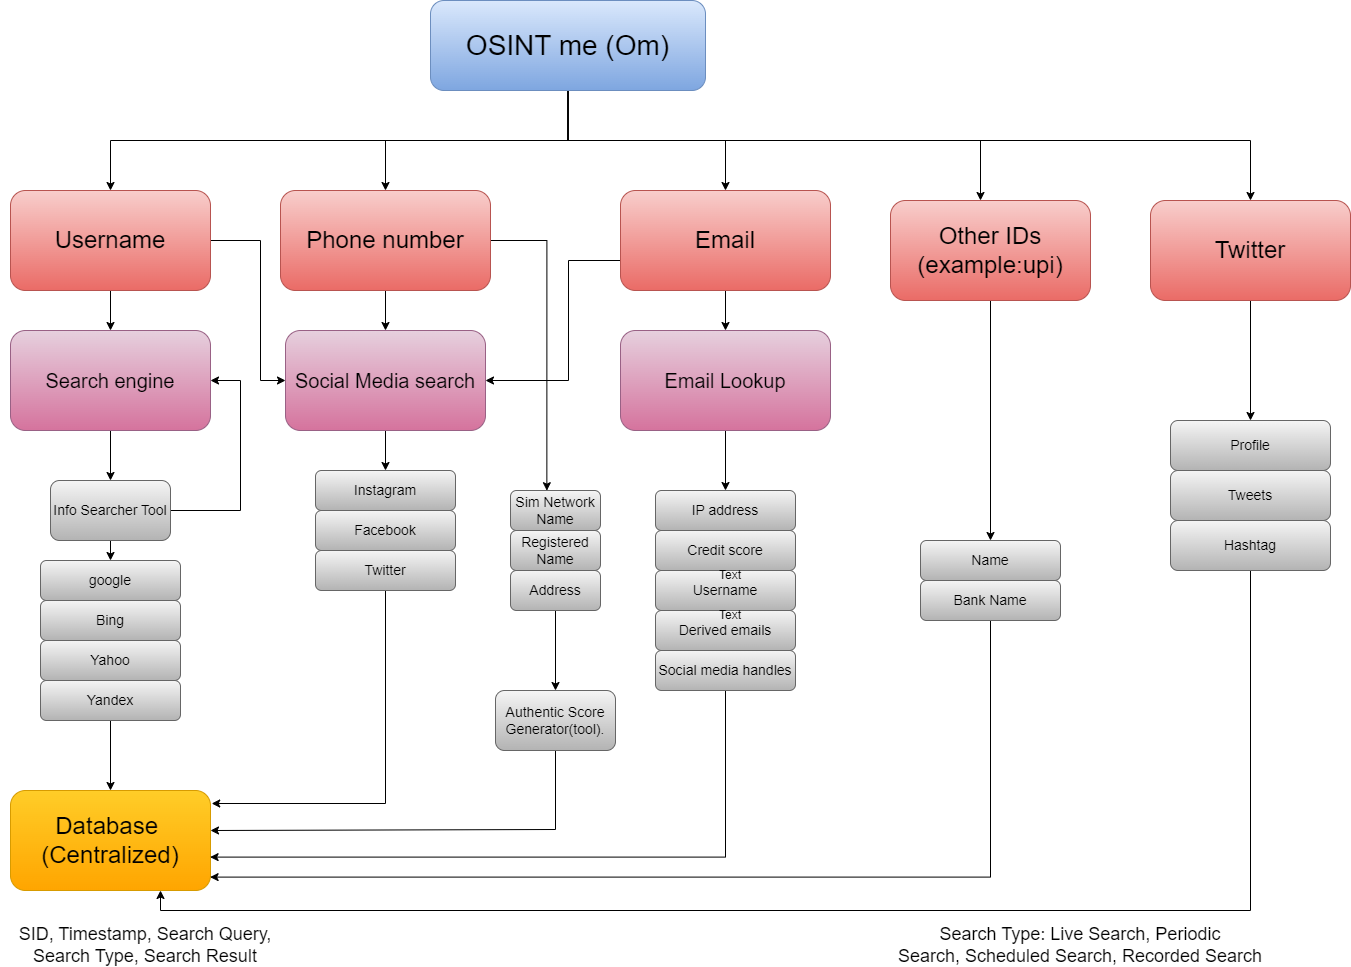

The diagram above was exported from draw.io. Its source (the exported page's mxGraphModel, read from the mxfile embedded in the PNG):
<mxGraphModel dx="2333" dy="1981" grid="1" gridSize="10" guides="1" tooltips="1" connect="1" arrows="1" fold="1" page="1" pageScale="1" pageWidth="850" pageHeight="1100" math="0" shadow="0">
  <root>
    <mxCell id="0" />
    <mxCell id="1" parent="0" />
    <mxCell id="FPwjYm_Yo13kNJ0HPoff-21" style="edgeStyle=orthogonalEdgeStyle;rounded=0;orthogonalLoop=1;jettySize=auto;html=1;entryX=0.5;entryY=0;entryDx=0;entryDy=0;" parent="1" source="FPwjYm_Yo13kNJ0HPoff-1" target="FPwjYm_Yo13kNJ0HPoff-9" edge="1">
      <mxGeometry relative="1" as="geometry" />
    </mxCell>
    <mxCell id="RJ8ETu-vLiPewFTwWk4d-7" style="edgeStyle=orthogonalEdgeStyle;rounded=0;orthogonalLoop=1;jettySize=auto;html=1;entryX=0;entryY=0.5;entryDx=0;entryDy=0;" edge="1" parent="1" source="FPwjYm_Yo13kNJ0HPoff-1" target="FPwjYm_Yo13kNJ0HPoff-18">
      <mxGeometry relative="1" as="geometry">
        <Array as="points">
          <mxPoint x="60" y="110" />
          <mxPoint x="60" y="250" />
        </Array>
      </mxGeometry>
    </mxCell>
    <mxCell id="FPwjYm_Yo13kNJ0HPoff-1" value="&lt;font style=&quot;font-size: 24px;&quot;&gt;Username&lt;/font&gt;" style="rounded=1;whiteSpace=wrap;html=1;fillColor=#f8cecc;gradientColor=#ea6b66;strokeColor=#b85450;" parent="1" vertex="1">
      <mxGeometry x="-190" y="60" width="200" height="100" as="geometry" />
    </mxCell>
    <mxCell id="RJ8ETu-vLiPewFTwWk4d-17" style="edgeStyle=orthogonalEdgeStyle;rounded=0;orthogonalLoop=1;jettySize=auto;html=1;exitX=0.5;exitY=1;exitDx=0;exitDy=0;entryX=0.5;entryY=0;entryDx=0;entryDy=0;" edge="1" parent="1" source="FPwjYm_Yo13kNJ0HPoff-2" target="FPwjYm_Yo13kNJ0HPoff-18">
      <mxGeometry relative="1" as="geometry" />
    </mxCell>
    <mxCell id="RJ8ETu-vLiPewFTwWk4d-18" style="edgeStyle=orthogonalEdgeStyle;rounded=0;orthogonalLoop=1;jettySize=auto;html=1;entryX=0.404;entryY=0.005;entryDx=0;entryDy=0;entryPerimeter=0;" edge="1" parent="1" source="FPwjYm_Yo13kNJ0HPoff-2" target="FPwjYm_Yo13kNJ0HPoff-33">
      <mxGeometry relative="1" as="geometry" />
    </mxCell>
    <mxCell id="FPwjYm_Yo13kNJ0HPoff-2" value="&lt;font style=&quot;font-size: 24px;&quot;&gt;Phone number&lt;/font&gt;" style="rounded=1;whiteSpace=wrap;html=1;fillColor=#f8cecc;gradientColor=#ea6b66;strokeColor=#b85450;" parent="1" vertex="1">
      <mxGeometry x="80" y="60" width="210" height="100" as="geometry" />
    </mxCell>
    <mxCell id="RJ8ETu-vLiPewFTwWk4d-8" style="edgeStyle=orthogonalEdgeStyle;rounded=0;orthogonalLoop=1;jettySize=auto;html=1;entryX=1;entryY=0.5;entryDx=0;entryDy=0;" edge="1" parent="1" source="FPwjYm_Yo13kNJ0HPoff-4" target="FPwjYm_Yo13kNJ0HPoff-18">
      <mxGeometry relative="1" as="geometry">
        <Array as="points">
          <mxPoint x="368" y="130" />
          <mxPoint x="368" y="250" />
        </Array>
      </mxGeometry>
    </mxCell>
    <mxCell id="RJ8ETu-vLiPewFTwWk4d-9" style="edgeStyle=orthogonalEdgeStyle;rounded=0;orthogonalLoop=1;jettySize=auto;html=1;exitX=0.5;exitY=1;exitDx=0;exitDy=0;entryX=0.5;entryY=0;entryDx=0;entryDy=0;" edge="1" parent="1" source="FPwjYm_Yo13kNJ0HPoff-4" target="FPwjYm_Yo13kNJ0HPoff-58">
      <mxGeometry relative="1" as="geometry" />
    </mxCell>
    <mxCell id="FPwjYm_Yo13kNJ0HPoff-4" value="&lt;font style=&quot;font-size: 24px;&quot;&gt;Email&lt;/font&gt;" style="rounded=1;whiteSpace=wrap;html=1;fillColor=#f8cecc;gradientColor=#ea6b66;strokeColor=#b85450;" parent="1" vertex="1">
      <mxGeometry x="420" y="60" width="210" height="100" as="geometry" />
    </mxCell>
    <mxCell id="FPwjYm_Yo13kNJ0HPoff-6" value="&lt;font style=&quot;font-size: 24px;&quot;&gt;Database&amp;nbsp;&lt;br&gt;(Centralized)&lt;br&gt;&lt;/font&gt;" style="rounded=1;whiteSpace=wrap;html=1;fillColor=#ffcd28;gradientColor=#ffa500;strokeColor=#d79b00;" parent="1" vertex="1">
      <mxGeometry x="-190" y="660" width="200" height="100" as="geometry" />
    </mxCell>
    <mxCell id="RJ8ETu-vLiPewFTwWk4d-10" style="edgeStyle=orthogonalEdgeStyle;rounded=0;orthogonalLoop=1;jettySize=auto;html=1;entryX=0.5;entryY=0;entryDx=0;entryDy=0;" edge="1" parent="1" source="FPwjYm_Yo13kNJ0HPoff-9" target="FPwjYm_Yo13kNJ0HPoff-45">
      <mxGeometry relative="1" as="geometry" />
    </mxCell>
    <mxCell id="FPwjYm_Yo13kNJ0HPoff-9" value="&lt;font style=&quot;font-size: 20px;&quot;&gt;Search engine&lt;/font&gt;" style="rounded=1;whiteSpace=wrap;html=1;fillColor=#e6d0de;gradientColor=#d5739d;strokeColor=#996185;" parent="1" vertex="1">
      <mxGeometry x="-190" y="200" width="200" height="100" as="geometry" />
    </mxCell>
    <mxCell id="FPwjYm_Yo13kNJ0HPoff-11" value="google" style="rounded=1;whiteSpace=wrap;html=1;fillColor=#f5f5f5;gradientColor=#b3b3b3;strokeColor=#666666;fontSize=14;" parent="1" vertex="1">
      <mxGeometry x="-160" y="430" width="140" height="40" as="geometry" />
    </mxCell>
    <mxCell id="FPwjYm_Yo13kNJ0HPoff-14" value="Bing" style="rounded=1;whiteSpace=wrap;html=1;fillColor=#f5f5f5;gradientColor=#b3b3b3;strokeColor=#666666;fontSize=14;" parent="1" vertex="1">
      <mxGeometry x="-160" y="470" width="140" height="40" as="geometry" />
    </mxCell>
    <mxCell id="FPwjYm_Yo13kNJ0HPoff-15" value="Yahoo" style="rounded=1;whiteSpace=wrap;html=1;fillColor=#f5f5f5;gradientColor=#b3b3b3;strokeColor=#666666;fontSize=14;" parent="1" vertex="1">
      <mxGeometry x="-160" y="510" width="140" height="40" as="geometry" />
    </mxCell>
    <mxCell id="RJ8ETu-vLiPewFTwWk4d-27" style="edgeStyle=orthogonalEdgeStyle;rounded=0;orthogonalLoop=1;jettySize=auto;html=1;entryX=0.5;entryY=0;entryDx=0;entryDy=0;" edge="1" parent="1" source="FPwjYm_Yo13kNJ0HPoff-16" target="FPwjYm_Yo13kNJ0HPoff-6">
      <mxGeometry relative="1" as="geometry" />
    </mxCell>
    <mxCell id="FPwjYm_Yo13kNJ0HPoff-16" value="Yandex" style="rounded=1;whiteSpace=wrap;html=1;fillColor=#f5f5f5;gradientColor=#b3b3b3;strokeColor=#666666;fontSize=14;" parent="1" vertex="1">
      <mxGeometry x="-160" y="550" width="140" height="40" as="geometry" />
    </mxCell>
    <mxCell id="RJ8ETu-vLiPewFTwWk4d-16" style="edgeStyle=orthogonalEdgeStyle;rounded=0;orthogonalLoop=1;jettySize=auto;html=1;exitX=0.5;exitY=1;exitDx=0;exitDy=0;entryX=0.5;entryY=0;entryDx=0;entryDy=0;" edge="1" parent="1" source="FPwjYm_Yo13kNJ0HPoff-18" target="FPwjYm_Yo13kNJ0HPoff-20">
      <mxGeometry relative="1" as="geometry" />
    </mxCell>
    <mxCell id="FPwjYm_Yo13kNJ0HPoff-18" value="&lt;font style=&quot;font-size: 20px;&quot;&gt;Social Media search&lt;/font&gt;" style="rounded=1;whiteSpace=wrap;html=1;fillColor=#e6d0de;gradientColor=#d5739d;strokeColor=#996185;" parent="1" vertex="1">
      <mxGeometry x="85" y="200" width="200" height="100" as="geometry" />
    </mxCell>
    <mxCell id="FPwjYm_Yo13kNJ0HPoff-20" value="Instagram" style="rounded=1;whiteSpace=wrap;html=1;fillColor=#f5f5f5;gradientColor=#b3b3b3;strokeColor=#666666;fontSize=14;" parent="1" vertex="1">
      <mxGeometry x="115" y="340" width="140" height="40" as="geometry" />
    </mxCell>
    <mxCell id="FPwjYm_Yo13kNJ0HPoff-23" value="Facebook" style="rounded=1;whiteSpace=wrap;html=1;fillColor=#f5f5f5;gradientColor=#b3b3b3;strokeColor=#666666;fontSize=14;" parent="1" vertex="1">
      <mxGeometry x="115" y="380" width="140" height="40" as="geometry" />
    </mxCell>
    <mxCell id="RJ8ETu-vLiPewFTwWk4d-34" style="edgeStyle=orthogonalEdgeStyle;rounded=0;orthogonalLoop=1;jettySize=auto;html=1;exitX=0.5;exitY=1;exitDx=0;exitDy=0;entryX=1.006;entryY=0.13;entryDx=0;entryDy=0;entryPerimeter=0;" edge="1" parent="1" source="FPwjYm_Yo13kNJ0HPoff-24" target="FPwjYm_Yo13kNJ0HPoff-6">
      <mxGeometry relative="1" as="geometry">
        <Array as="points">
          <mxPoint x="185" y="673" />
        </Array>
      </mxGeometry>
    </mxCell>
    <mxCell id="FPwjYm_Yo13kNJ0HPoff-24" value="Twitter" style="rounded=1;whiteSpace=wrap;html=1;fillColor=#f5f5f5;gradientColor=#b3b3b3;strokeColor=#666666;fontSize=14;" parent="1" vertex="1">
      <mxGeometry x="115" y="420" width="140" height="40" as="geometry" />
    </mxCell>
    <mxCell id="FPwjYm_Yo13kNJ0HPoff-33" value="Sim Network Name" style="rounded=1;whiteSpace=wrap;html=1;fillColor=#f5f5f5;gradientColor=#b3b3b3;strokeColor=#666666;fontSize=14;" parent="1" vertex="1">
      <mxGeometry x="310" y="360" width="90" height="40" as="geometry" />
    </mxCell>
    <mxCell id="FPwjYm_Yo13kNJ0HPoff-34" value="Registered Name" style="rounded=1;whiteSpace=wrap;html=1;fillColor=#f5f5f5;gradientColor=#b3b3b3;strokeColor=#666666;fontSize=14;" parent="1" vertex="1">
      <mxGeometry x="310" y="400" width="90" height="40" as="geometry" />
    </mxCell>
    <mxCell id="RJ8ETu-vLiPewFTwWk4d-19" style="edgeStyle=orthogonalEdgeStyle;rounded=0;orthogonalLoop=1;jettySize=auto;html=1;exitX=0.5;exitY=1;exitDx=0;exitDy=0;entryX=0.5;entryY=0;entryDx=0;entryDy=0;" edge="1" parent="1" source="FPwjYm_Yo13kNJ0HPoff-35" target="FPwjYm_Yo13kNJ0HPoff-53">
      <mxGeometry relative="1" as="geometry" />
    </mxCell>
    <mxCell id="FPwjYm_Yo13kNJ0HPoff-35" value="Address" style="rounded=1;whiteSpace=wrap;html=1;fillColor=#f5f5f5;gradientColor=#b3b3b3;strokeColor=#666666;fontSize=14;" parent="1" vertex="1">
      <mxGeometry x="310" y="440" width="90" height="40" as="geometry" />
    </mxCell>
    <mxCell id="RJ8ETu-vLiPewFTwWk4d-13" style="edgeStyle=orthogonalEdgeStyle;rounded=0;orthogonalLoop=1;jettySize=auto;html=1;exitX=1;exitY=0.5;exitDx=0;exitDy=0;entryX=1;entryY=0.5;entryDx=0;entryDy=0;" edge="1" parent="1" source="FPwjYm_Yo13kNJ0HPoff-45" target="FPwjYm_Yo13kNJ0HPoff-9">
      <mxGeometry relative="1" as="geometry">
        <Array as="points">
          <mxPoint x="40" y="380" />
          <mxPoint x="40" y="250" />
        </Array>
      </mxGeometry>
    </mxCell>
    <mxCell id="RJ8ETu-vLiPewFTwWk4d-15" style="edgeStyle=orthogonalEdgeStyle;rounded=0;orthogonalLoop=1;jettySize=auto;html=1;exitX=0.5;exitY=1;exitDx=0;exitDy=0;entryX=0.5;entryY=0;entryDx=0;entryDy=0;" edge="1" parent="1" source="FPwjYm_Yo13kNJ0HPoff-45" target="FPwjYm_Yo13kNJ0HPoff-11">
      <mxGeometry relative="1" as="geometry" />
    </mxCell>
    <mxCell id="FPwjYm_Yo13kNJ0HPoff-45" value="Info Searcher Tool" style="rounded=1;whiteSpace=wrap;html=1;fillColor=#f5f5f5;gradientColor=#b3b3b3;strokeColor=#666666;fontSize=14;" parent="1" vertex="1">
      <mxGeometry x="-150" y="350" width="120" height="60" as="geometry" />
    </mxCell>
    <mxCell id="RJ8ETu-vLiPewFTwWk4d-36" style="edgeStyle=orthogonalEdgeStyle;rounded=0;orthogonalLoop=1;jettySize=auto;html=1;exitX=0.5;exitY=1;exitDx=0;exitDy=0;" edge="1" parent="1" source="FPwjYm_Yo13kNJ0HPoff-53">
      <mxGeometry relative="1" as="geometry">
        <mxPoint x="10" y="700" as="targetPoint" />
        <Array as="points">
          <mxPoint x="355" y="699" />
        </Array>
      </mxGeometry>
    </mxCell>
    <mxCell id="FPwjYm_Yo13kNJ0HPoff-53" value="Authentic Score Generator(tool)." style="rounded=1;whiteSpace=wrap;html=1;fillColor=#f5f5f5;gradientColor=#b3b3b3;strokeColor=#666666;fontSize=14;" parent="1" vertex="1">
      <mxGeometry x="295" y="560" width="120" height="60" as="geometry" />
    </mxCell>
    <mxCell id="RJ8ETu-vLiPewFTwWk4d-26" style="edgeStyle=orthogonalEdgeStyle;rounded=0;orthogonalLoop=1;jettySize=auto;html=1;exitX=0.5;exitY=1;exitDx=0;exitDy=0;entryX=0.5;entryY=0;entryDx=0;entryDy=0;" edge="1" parent="1" source="FPwjYm_Yo13kNJ0HPoff-58" target="FPwjYm_Yo13kNJ0HPoff-62">
      <mxGeometry relative="1" as="geometry" />
    </mxCell>
    <mxCell id="FPwjYm_Yo13kNJ0HPoff-58" value="&lt;font style=&quot;font-size: 20px;&quot;&gt;Email Lookup&lt;/font&gt;" style="rounded=1;whiteSpace=wrap;html=1;fillColor=#e6d0de;gradientColor=#d5739d;strokeColor=#996185;" parent="1" vertex="1">
      <mxGeometry x="420" y="200" width="210" height="100" as="geometry" />
    </mxCell>
    <mxCell id="FPwjYm_Yo13kNJ0HPoff-62" value="IP address" style="rounded=1;whiteSpace=wrap;html=1;fillColor=#f5f5f5;gradientColor=#b3b3b3;strokeColor=#666666;fontSize=14;" parent="1" vertex="1">
      <mxGeometry x="455" y="360" width="140" height="40" as="geometry" />
    </mxCell>
    <mxCell id="FPwjYm_Yo13kNJ0HPoff-64" value="Credit score" style="rounded=1;whiteSpace=wrap;html=1;fillColor=#f5f5f5;gradientColor=#b3b3b3;strokeColor=#666666;fontSize=14;" parent="1" vertex="1">
      <mxGeometry x="455" y="400" width="140" height="40" as="geometry" />
    </mxCell>
    <mxCell id="FPwjYm_Yo13kNJ0HPoff-65" value="Username" style="rounded=1;whiteSpace=wrap;html=1;fillColor=#f5f5f5;gradientColor=#b3b3b3;strokeColor=#666666;fontSize=14;" parent="1" vertex="1">
      <mxGeometry x="455" y="440" width="140" height="40" as="geometry" />
    </mxCell>
    <mxCell id="FPwjYm_Yo13kNJ0HPoff-66" value="Derived emails" style="rounded=1;whiteSpace=wrap;html=1;fillColor=#f5f5f5;gradientColor=#b3b3b3;strokeColor=#666666;fontSize=14;" parent="1" vertex="1">
      <mxGeometry x="455" y="480" width="140" height="40" as="geometry" />
    </mxCell>
    <mxCell id="RJ8ETu-vLiPewFTwWk4d-38" style="edgeStyle=orthogonalEdgeStyle;rounded=0;orthogonalLoop=1;jettySize=auto;html=1;entryX=0.998;entryY=0.666;entryDx=0;entryDy=0;entryPerimeter=0;" edge="1" parent="1" source="FPwjYm_Yo13kNJ0HPoff-67" target="FPwjYm_Yo13kNJ0HPoff-6">
      <mxGeometry relative="1" as="geometry">
        <Array as="points">
          <mxPoint x="525" y="727" />
        </Array>
      </mxGeometry>
    </mxCell>
    <mxCell id="FPwjYm_Yo13kNJ0HPoff-67" value="Social media handles" style="rounded=1;whiteSpace=wrap;html=1;fontSize=14;fillColor=#f5f5f5;gradientColor=#b3b3b3;strokeColor=#666666;" parent="1" vertex="1">
      <mxGeometry x="455" y="520" width="140" height="40" as="geometry" />
    </mxCell>
    <mxCell id="RJ8ETu-vLiPewFTwWk4d-3" style="edgeStyle=orthogonalEdgeStyle;rounded=0;orthogonalLoop=1;jettySize=auto;html=1;entryX=0.5;entryY=0;entryDx=0;entryDy=0;" edge="1" parent="1" source="FPwjYm_Yo13kNJ0HPoff-72" target="FPwjYm_Yo13kNJ0HPoff-2">
      <mxGeometry relative="1" as="geometry" />
    </mxCell>
    <mxCell id="RJ8ETu-vLiPewFTwWk4d-4" style="edgeStyle=orthogonalEdgeStyle;rounded=0;orthogonalLoop=1;jettySize=auto;html=1;entryX=0.5;entryY=0;entryDx=0;entryDy=0;" edge="1" parent="1" source="FPwjYm_Yo13kNJ0HPoff-72" target="FPwjYm_Yo13kNJ0HPoff-4">
      <mxGeometry relative="1" as="geometry" />
    </mxCell>
    <mxCell id="RJ8ETu-vLiPewFTwWk4d-5" style="edgeStyle=orthogonalEdgeStyle;rounded=0;orthogonalLoop=1;jettySize=auto;html=1;" edge="1" parent="1" source="FPwjYm_Yo13kNJ0HPoff-72" target="RJ8ETu-vLiPewFTwWk4d-1">
      <mxGeometry relative="1" as="geometry">
        <Array as="points">
          <mxPoint x="368" y="10" />
          <mxPoint x="780" y="10" />
        </Array>
      </mxGeometry>
    </mxCell>
    <mxCell id="RJ8ETu-vLiPewFTwWk4d-6" style="edgeStyle=orthogonalEdgeStyle;rounded=0;orthogonalLoop=1;jettySize=auto;html=1;entryX=0.5;entryY=0;entryDx=0;entryDy=0;" edge="1" parent="1" source="FPwjYm_Yo13kNJ0HPoff-72" target="FPwjYm_Yo13kNJ0HPoff-1">
      <mxGeometry relative="1" as="geometry">
        <Array as="points">
          <mxPoint x="368" y="10" />
          <mxPoint x="-90" y="10" />
        </Array>
      </mxGeometry>
    </mxCell>
    <mxCell id="RJ8ETu-vLiPewFTwWk4d-49" style="edgeStyle=orthogonalEdgeStyle;rounded=0;orthogonalLoop=1;jettySize=auto;html=1;exitX=0.5;exitY=1;exitDx=0;exitDy=0;" edge="1" parent="1" source="FPwjYm_Yo13kNJ0HPoff-72" target="RJ8ETu-vLiPewFTwWk4d-40">
      <mxGeometry relative="1" as="geometry">
        <Array as="points">
          <mxPoint x="368" y="10" />
          <mxPoint x="1050" y="10" />
        </Array>
      </mxGeometry>
    </mxCell>
    <mxCell id="FPwjYm_Yo13kNJ0HPoff-72" value="&lt;font style=&quot;font-size: 28px;&quot;&gt;OSINT me (Om)&lt;/font&gt;" style="rounded=1;whiteSpace=wrap;html=1;fillColor=#dae8fc;gradientColor=#7ea6e0;strokeColor=#6c8ebf;" parent="1" vertex="1">
      <mxGeometry x="230" y="-130" width="275" height="90" as="geometry" />
    </mxCell>
    <mxCell id="RJ8ETu-vLiPewFTwWk4d-24" style="edgeStyle=orthogonalEdgeStyle;rounded=0;orthogonalLoop=1;jettySize=auto;html=1;" edge="1" parent="1" source="RJ8ETu-vLiPewFTwWk4d-1" target="RJ8ETu-vLiPewFTwWk4d-22">
      <mxGeometry relative="1" as="geometry" />
    </mxCell>
    <mxCell id="RJ8ETu-vLiPewFTwWk4d-1" value="&lt;span style=&quot;font-size: 24px;&quot;&gt;Other IDs&lt;br&gt;(example:upi)&lt;br&gt;&lt;/span&gt;" style="rounded=1;whiteSpace=wrap;html=1;fillColor=#f8cecc;gradientColor=#ea6b66;strokeColor=#b85450;" vertex="1" parent="1">
      <mxGeometry x="690" y="70" width="200" height="100" as="geometry" />
    </mxCell>
    <mxCell id="RJ8ETu-vLiPewFTwWk4d-22" value="Name" style="rounded=1;whiteSpace=wrap;html=1;fillColor=#f5f5f5;gradientColor=#b3b3b3;strokeColor=#666666;fontSize=14;" vertex="1" parent="1">
      <mxGeometry x="720" y="410" width="140" height="40" as="geometry" />
    </mxCell>
    <mxCell id="RJ8ETu-vLiPewFTwWk4d-39" style="edgeStyle=orthogonalEdgeStyle;rounded=0;orthogonalLoop=1;jettySize=auto;html=1;exitX=0.5;exitY=1;exitDx=0;exitDy=0;entryX=0.998;entryY=0.866;entryDx=0;entryDy=0;entryPerimeter=0;" edge="1" parent="1" source="RJ8ETu-vLiPewFTwWk4d-23" target="FPwjYm_Yo13kNJ0HPoff-6">
      <mxGeometry relative="1" as="geometry" />
    </mxCell>
    <mxCell id="RJ8ETu-vLiPewFTwWk4d-23" value="Bank Name" style="rounded=1;whiteSpace=wrap;html=1;fillColor=#f5f5f5;gradientColor=#b3b3b3;strokeColor=#666666;fontSize=14;" vertex="1" parent="1">
      <mxGeometry x="720" y="450" width="140" height="40" as="geometry" />
    </mxCell>
    <mxCell id="RJ8ETu-vLiPewFTwWk4d-25" style="edgeStyle=orthogonalEdgeStyle;rounded=0;orthogonalLoop=1;jettySize=auto;html=1;exitX=0.5;exitY=1;exitDx=0;exitDy=0;" edge="1" parent="1" source="FPwjYm_Yo13kNJ0HPoff-24" target="FPwjYm_Yo13kNJ0HPoff-24">
      <mxGeometry relative="1" as="geometry" />
    </mxCell>
    <mxCell id="RJ8ETu-vLiPewFTwWk4d-47" style="edgeStyle=orthogonalEdgeStyle;rounded=0;orthogonalLoop=1;jettySize=auto;html=1;exitX=0.5;exitY=1;exitDx=0;exitDy=0;entryX=0.5;entryY=0;entryDx=0;entryDy=0;" edge="1" parent="1" source="RJ8ETu-vLiPewFTwWk4d-40" target="RJ8ETu-vLiPewFTwWk4d-44">
      <mxGeometry relative="1" as="geometry" />
    </mxCell>
    <mxCell id="RJ8ETu-vLiPewFTwWk4d-40" value="&lt;span style=&quot;font-size: 24px;&quot;&gt;Twitter&lt;br&gt;&lt;/span&gt;" style="rounded=1;whiteSpace=wrap;html=1;fillColor=#f8cecc;gradientColor=#ea6b66;strokeColor=#b85450;" vertex="1" parent="1">
      <mxGeometry x="950" y="70" width="200" height="100" as="geometry" />
    </mxCell>
    <mxCell id="RJ8ETu-vLiPewFTwWk4d-44" value="Profile&lt;span style=&quot;color: rgba(0, 0, 0, 0); font-family: monospace; font-size: 0px; text-align: start;&quot;&gt;%3CmxGraphModel%3E%3Croot%3E%3CmxCell%20id%3D%220%22%2F%3E%3CmxCell%20id%3D%221%22%20parent%3D%220%22%2F%3E%3CmxCell%20id%3D%222%22%20value%3D%22Bank%20Name%22%20style%3D%22rounded%3D1%3BwhiteSpace%3Dwrap%3Bhtml%3D1%3BfillColor%3D%23f5f5f5%3BgradientColor%3D%23b3b3b3%3BstrokeColor%3D%23666666%3BfontSize%3D14%3B%22%20vertex%3D%221%22%20parent%3D%221%22%3E%3CmxGeometry%20x%3D%22720%22%20y%3D%22450%22%20width%3D%22140%22%20height%3D%2240%22%20as%3D%22geometry%22%2F%3E%3C%2FmxCell%3E%3C%2Froot%3E%3C%2FmxGraphModel%3E&lt;/span&gt;" style="rounded=1;whiteSpace=wrap;html=1;fillColor=#f5f5f5;gradientColor=#b3b3b3;strokeColor=#666666;fontSize=14;" vertex="1" parent="1">
      <mxGeometry x="970" y="290" width="160" height="50" as="geometry" />
    </mxCell>
    <mxCell id="RJ8ETu-vLiPewFTwWk4d-45" value="Tweets" style="rounded=1;whiteSpace=wrap;html=1;fillColor=#f5f5f5;gradientColor=#b3b3b3;strokeColor=#666666;fontSize=14;" vertex="1" parent="1">
      <mxGeometry x="970" y="340" width="160" height="50" as="geometry" />
    </mxCell>
    <mxCell id="RJ8ETu-vLiPewFTwWk4d-48" style="edgeStyle=orthogonalEdgeStyle;rounded=0;orthogonalLoop=1;jettySize=auto;html=1;exitX=0.5;exitY=1;exitDx=0;exitDy=0;entryX=0.75;entryY=1;entryDx=0;entryDy=0;" edge="1" parent="1" source="RJ8ETu-vLiPewFTwWk4d-46" target="FPwjYm_Yo13kNJ0HPoff-6">
      <mxGeometry relative="1" as="geometry" />
    </mxCell>
    <mxCell id="RJ8ETu-vLiPewFTwWk4d-46" value="Hashtag" style="rounded=1;whiteSpace=wrap;html=1;fillColor=#f5f5f5;gradientColor=#b3b3b3;strokeColor=#666666;fontSize=14;" vertex="1" parent="1">
      <mxGeometry x="970" y="390" width="160" height="50" as="geometry" />
    </mxCell>
    <mxCell id="RJ8ETu-vLiPewFTwWk4d-50" value="Text" style="text;html=1;strokeColor=none;fillColor=none;align=center;verticalAlign=middle;whiteSpace=wrap;rounded=0;" vertex="1" parent="1">
      <mxGeometry x="500" y="470" width="60" height="30" as="geometry" />
    </mxCell>
    <mxCell id="RJ8ETu-vLiPewFTwWk4d-51" value="&lt;span style=&quot;font-size: 18px;&quot;&gt;SID, Timestamp, Search Query,&lt;/span&gt;&lt;br style=&quot;font-size: 18px;&quot;&gt;&lt;span style=&quot;font-size: 18px;&quot;&gt;Search Type, Search Result&lt;/span&gt;" style="text;html=1;strokeColor=none;fillColor=none;align=center;verticalAlign=middle;whiteSpace=wrap;rounded=0;" vertex="1" parent="1">
      <mxGeometry x="-200" y="800" width="290" height="30" as="geometry" />
    </mxCell>
    <mxCell id="RJ8ETu-vLiPewFTwWk4d-52" value="Text" style="text;html=1;strokeColor=none;fillColor=none;align=center;verticalAlign=middle;whiteSpace=wrap;rounded=0;" vertex="1" parent="1">
      <mxGeometry x="500" y="430" width="60" height="30" as="geometry" />
    </mxCell>
    <mxCell id="RJ8ETu-vLiPewFTwWk4d-53" value="&lt;span style=&quot;font-size: 18px;&quot;&gt;Search Type: Live Search, Periodic Search,&amp;nbsp;Scheduled Search, Recorded Search&lt;/span&gt;" style="text;html=1;strokeColor=none;fillColor=none;align=center;verticalAlign=middle;whiteSpace=wrap;rounded=0;" vertex="1" parent="1">
      <mxGeometry x="690" y="800" width="380" height="30" as="geometry" />
    </mxCell>
  </root>
</mxGraphModel>